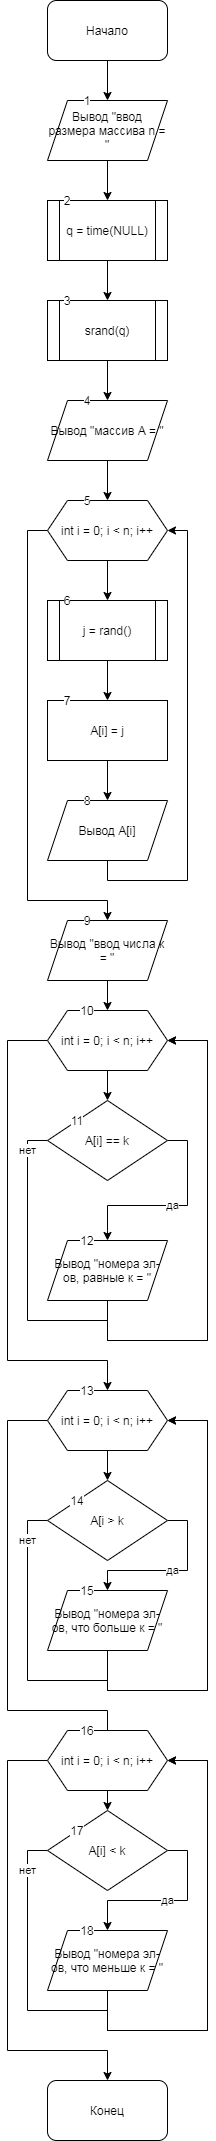

The diagram above was exported from draw.io. Its source (the exported page's mxGraphModel, read from the mxfile embedded in the PNG):
<mxGraphModel dx="559" dy="740" grid="1" gridSize="10" guides="1" tooltips="1" connect="1" arrows="1" fold="1" page="1" pageScale="1" pageWidth="827" pageHeight="1169" math="0" shadow="0">
  <root>
    <mxCell id="0" />
    <mxCell id="1" parent="0" />
    <mxCell id="2ROE4SryV5ub3w--mmNa-3" value="" style="edgeStyle=orthogonalEdgeStyle;rounded=0;orthogonalLoop=1;jettySize=auto;html=1;" edge="1" parent="1" source="2ROE4SryV5ub3w--mmNa-1" target="2ROE4SryV5ub3w--mmNa-2">
      <mxGeometry relative="1" as="geometry" />
    </mxCell>
    <mxCell id="2ROE4SryV5ub3w--mmNa-1" value="Начало" style="rounded=1;whiteSpace=wrap;html=1;" vertex="1" parent="1">
      <mxGeometry x="180" width="120" height="60" as="geometry" />
    </mxCell>
    <mxCell id="2ROE4SryV5ub3w--mmNa-5" value="" style="edgeStyle=orthogonalEdgeStyle;rounded=0;orthogonalLoop=1;jettySize=auto;html=1;" edge="1" parent="1" source="2ROE4SryV5ub3w--mmNa-2" target="2ROE4SryV5ub3w--mmNa-4">
      <mxGeometry relative="1" as="geometry" />
    </mxCell>
    <mxCell id="2ROE4SryV5ub3w--mmNa-2" value="Вывод &quot;ввод размера массива n = &quot;" style="shape=parallelogram;perimeter=parallelogramPerimeter;whiteSpace=wrap;html=1;fixedSize=1;" vertex="1" parent="1">
      <mxGeometry x="180" y="100" width="120" height="60" as="geometry" />
    </mxCell>
    <mxCell id="2ROE4SryV5ub3w--mmNa-7" value="" style="edgeStyle=orthogonalEdgeStyle;rounded=0;orthogonalLoop=1;jettySize=auto;html=1;" edge="1" parent="1" source="2ROE4SryV5ub3w--mmNa-4" target="2ROE4SryV5ub3w--mmNa-6">
      <mxGeometry relative="1" as="geometry" />
    </mxCell>
    <mxCell id="2ROE4SryV5ub3w--mmNa-4" value="q = time(NULL)" style="shape=process;whiteSpace=wrap;html=1;backgroundOutline=1;" vertex="1" parent="1">
      <mxGeometry x="180" y="200" width="120" height="60" as="geometry" />
    </mxCell>
    <mxCell id="2ROE4SryV5ub3w--mmNa-9" value="" style="edgeStyle=orthogonalEdgeStyle;rounded=0;orthogonalLoop=1;jettySize=auto;html=1;" edge="1" parent="1" source="2ROE4SryV5ub3w--mmNa-6" target="2ROE4SryV5ub3w--mmNa-8">
      <mxGeometry relative="1" as="geometry" />
    </mxCell>
    <mxCell id="2ROE4SryV5ub3w--mmNa-6" value="srand(q)" style="shape=process;whiteSpace=wrap;html=1;backgroundOutline=1;" vertex="1" parent="1">
      <mxGeometry x="180" y="300" width="120" height="60" as="geometry" />
    </mxCell>
    <mxCell id="2ROE4SryV5ub3w--mmNa-11" value="" style="edgeStyle=orthogonalEdgeStyle;rounded=0;orthogonalLoop=1;jettySize=auto;html=1;" edge="1" parent="1" source="2ROE4SryV5ub3w--mmNa-8" target="2ROE4SryV5ub3w--mmNa-10">
      <mxGeometry relative="1" as="geometry" />
    </mxCell>
    <mxCell id="2ROE4SryV5ub3w--mmNa-8" value="Вывод &quot;массив А = &quot;" style="shape=parallelogram;perimeter=parallelogramPerimeter;whiteSpace=wrap;html=1;fixedSize=1;" vertex="1" parent="1">
      <mxGeometry x="180" y="400" width="120" height="60" as="geometry" />
    </mxCell>
    <mxCell id="2ROE4SryV5ub3w--mmNa-14" value="" style="edgeStyle=orthogonalEdgeStyle;rounded=0;orthogonalLoop=1;jettySize=auto;html=1;" edge="1" parent="1" source="2ROE4SryV5ub3w--mmNa-10" target="2ROE4SryV5ub3w--mmNa-13">
      <mxGeometry relative="1" as="geometry" />
    </mxCell>
    <mxCell id="2ROE4SryV5ub3w--mmNa-21" style="edgeStyle=orthogonalEdgeStyle;rounded=0;orthogonalLoop=1;jettySize=auto;html=1;" edge="1" parent="1" source="2ROE4SryV5ub3w--mmNa-10">
      <mxGeometry relative="1" as="geometry">
        <mxPoint x="240" y="920" as="targetPoint" />
        <Array as="points">
          <mxPoint x="160" y="530" />
          <mxPoint x="160" y="900" />
          <mxPoint x="240" y="900" />
        </Array>
      </mxGeometry>
    </mxCell>
    <mxCell id="2ROE4SryV5ub3w--mmNa-10" value="int i = 0; i &amp;lt; n; i++" style="shape=hexagon;perimeter=hexagonPerimeter2;whiteSpace=wrap;html=1;fixedSize=1;" vertex="1" parent="1">
      <mxGeometry x="180" y="500" width="120" height="60" as="geometry" />
    </mxCell>
    <mxCell id="2ROE4SryV5ub3w--mmNa-16" value="" style="edgeStyle=orthogonalEdgeStyle;rounded=0;orthogonalLoop=1;jettySize=auto;html=1;" edge="1" parent="1" source="2ROE4SryV5ub3w--mmNa-13" target="2ROE4SryV5ub3w--mmNa-15">
      <mxGeometry relative="1" as="geometry" />
    </mxCell>
    <mxCell id="2ROE4SryV5ub3w--mmNa-13" value="j = rand()" style="shape=process;whiteSpace=wrap;html=1;backgroundOutline=1;" vertex="1" parent="1">
      <mxGeometry x="180" y="600" width="120" height="60" as="geometry" />
    </mxCell>
    <mxCell id="2ROE4SryV5ub3w--mmNa-19" value="" style="edgeStyle=orthogonalEdgeStyle;rounded=0;orthogonalLoop=1;jettySize=auto;html=1;" edge="1" parent="1" source="2ROE4SryV5ub3w--mmNa-15" target="2ROE4SryV5ub3w--mmNa-18">
      <mxGeometry relative="1" as="geometry" />
    </mxCell>
    <mxCell id="2ROE4SryV5ub3w--mmNa-15" value="A[i] = j" style="whiteSpace=wrap;html=1;" vertex="1" parent="1">
      <mxGeometry x="180" y="700" width="120" height="60" as="geometry" />
    </mxCell>
    <mxCell id="2ROE4SryV5ub3w--mmNa-20" style="edgeStyle=orthogonalEdgeStyle;rounded=0;orthogonalLoop=1;jettySize=auto;html=1;entryX=1;entryY=0.5;entryDx=0;entryDy=0;" edge="1" parent="1" source="2ROE4SryV5ub3w--mmNa-18" target="2ROE4SryV5ub3w--mmNa-10">
      <mxGeometry relative="1" as="geometry">
        <mxPoint x="410" y="610" as="targetPoint" />
        <Array as="points">
          <mxPoint x="240" y="880" />
          <mxPoint x="320" y="880" />
          <mxPoint x="320" y="530" />
        </Array>
      </mxGeometry>
    </mxCell>
    <mxCell id="2ROE4SryV5ub3w--mmNa-18" value="Вывод A[i]" style="shape=parallelogram;perimeter=parallelogramPerimeter;whiteSpace=wrap;html=1;fixedSize=1;" vertex="1" parent="1">
      <mxGeometry x="180" y="800" width="120" height="60" as="geometry" />
    </mxCell>
    <mxCell id="2ROE4SryV5ub3w--mmNa-24" value="" style="edgeStyle=orthogonalEdgeStyle;rounded=0;orthogonalLoop=1;jettySize=auto;html=1;" edge="1" parent="1" source="2ROE4SryV5ub3w--mmNa-22" target="2ROE4SryV5ub3w--mmNa-23">
      <mxGeometry relative="1" as="geometry" />
    </mxCell>
    <mxCell id="2ROE4SryV5ub3w--mmNa-22" value="Вывод &quot;ввод числа к = &quot;" style="shape=parallelogram;perimeter=parallelogramPerimeter;whiteSpace=wrap;html=1;fixedSize=1;" vertex="1" parent="1">
      <mxGeometry x="180" y="920" width="120" height="60" as="geometry" />
    </mxCell>
    <mxCell id="2ROE4SryV5ub3w--mmNa-26" value="" style="edgeStyle=orthogonalEdgeStyle;rounded=0;orthogonalLoop=1;jettySize=auto;html=1;" edge="1" parent="1" source="2ROE4SryV5ub3w--mmNa-23" target="2ROE4SryV5ub3w--mmNa-25">
      <mxGeometry relative="1" as="geometry" />
    </mxCell>
    <mxCell id="2ROE4SryV5ub3w--mmNa-31" style="edgeStyle=orthogonalEdgeStyle;rounded=0;orthogonalLoop=1;jettySize=auto;html=1;" edge="1" parent="1" source="2ROE4SryV5ub3w--mmNa-23">
      <mxGeometry relative="1" as="geometry">
        <mxPoint x="240" y="1390" as="targetPoint" />
        <Array as="points">
          <mxPoint x="140" y="1040" />
          <mxPoint x="140" y="1360" />
          <mxPoint x="240" y="1360" />
        </Array>
      </mxGeometry>
    </mxCell>
    <mxCell id="2ROE4SryV5ub3w--mmNa-23" value="int i = 0; i &amp;lt; n; i++" style="shape=hexagon;perimeter=hexagonPerimeter2;whiteSpace=wrap;html=1;fixedSize=1;" vertex="1" parent="1">
      <mxGeometry x="180" y="1010" width="120" height="60" as="geometry" />
    </mxCell>
    <mxCell id="2ROE4SryV5ub3w--mmNa-27" value="да" style="edgeStyle=orthogonalEdgeStyle;rounded=0;orthogonalLoop=1;jettySize=auto;html=1;" edge="1" parent="1" source="2ROE4SryV5ub3w--mmNa-25">
      <mxGeometry relative="1" as="geometry">
        <mxPoint x="240" y="1240" as="targetPoint" />
        <Array as="points">
          <mxPoint x="320" y="1140" />
          <mxPoint x="320" y="1205" />
          <mxPoint x="240" y="1205" />
          <mxPoint x="240" y="1230" />
        </Array>
      </mxGeometry>
    </mxCell>
    <mxCell id="2ROE4SryV5ub3w--mmNa-29" value="нет" style="edgeStyle=orthogonalEdgeStyle;rounded=0;orthogonalLoop=1;jettySize=auto;html=1;entryX=1;entryY=0.5;entryDx=0;entryDy=0;" edge="1" parent="1" source="2ROE4SryV5ub3w--mmNa-25" target="2ROE4SryV5ub3w--mmNa-23">
      <mxGeometry x="-0.9189" relative="1" as="geometry">
        <mxPoint x="360" y="1360" as="targetPoint" />
        <Array as="points">
          <mxPoint x="160" y="1140" />
          <mxPoint x="160" y="1320" />
          <mxPoint x="240" y="1320" />
          <mxPoint x="240" y="1340" />
          <mxPoint x="340" y="1340" />
          <mxPoint x="340" y="1040" />
        </Array>
        <mxPoint as="offset" />
      </mxGeometry>
    </mxCell>
    <mxCell id="2ROE4SryV5ub3w--mmNa-25" value="A[i] == k" style="rhombus;whiteSpace=wrap;html=1;" vertex="1" parent="1">
      <mxGeometry x="180" y="1100" width="120" height="80" as="geometry" />
    </mxCell>
    <mxCell id="2ROE4SryV5ub3w--mmNa-30" style="edgeStyle=orthogonalEdgeStyle;rounded=0;orthogonalLoop=1;jettySize=auto;html=1;entryX=1;entryY=0.5;entryDx=0;entryDy=0;" edge="1" parent="1" source="2ROE4SryV5ub3w--mmNa-28" target="2ROE4SryV5ub3w--mmNa-23">
      <mxGeometry relative="1" as="geometry">
        <mxPoint x="360" y="1040" as="targetPoint" />
        <Array as="points">
          <mxPoint x="240" y="1340" />
          <mxPoint x="340" y="1340" />
          <mxPoint x="340" y="1040" />
        </Array>
      </mxGeometry>
    </mxCell>
    <mxCell id="2ROE4SryV5ub3w--mmNa-28" value="Вывод &quot;номера эл-ов, равные к = &quot;" style="shape=parallelogram;perimeter=parallelogramPerimeter;whiteSpace=wrap;html=1;fixedSize=1;" vertex="1" parent="1">
      <mxGeometry x="180" y="1240" width="120" height="60" as="geometry" />
    </mxCell>
    <mxCell id="2ROE4SryV5ub3w--mmNa-34" value="" style="edgeStyle=orthogonalEdgeStyle;rounded=0;orthogonalLoop=1;jettySize=auto;html=1;" edge="1" parent="1" source="2ROE4SryV5ub3w--mmNa-32" target="2ROE4SryV5ub3w--mmNa-33">
      <mxGeometry relative="1" as="geometry" />
    </mxCell>
    <mxCell id="2ROE4SryV5ub3w--mmNa-43" style="edgeStyle=orthogonalEdgeStyle;rounded=0;orthogonalLoop=1;jettySize=auto;html=1;" edge="1" parent="1" source="2ROE4SryV5ub3w--mmNa-32">
      <mxGeometry relative="1" as="geometry">
        <mxPoint x="240" y="1770" as="targetPoint" />
        <Array as="points">
          <mxPoint x="140" y="1420" />
          <mxPoint x="140" y="1710" />
          <mxPoint x="240" y="1710" />
        </Array>
      </mxGeometry>
    </mxCell>
    <mxCell id="2ROE4SryV5ub3w--mmNa-32" value="int i = 0; i &amp;lt; n; i++" style="shape=hexagon;perimeter=hexagonPerimeter2;whiteSpace=wrap;html=1;fixedSize=1;" vertex="1" parent="1">
      <mxGeometry x="180" y="1390" width="120" height="60" as="geometry" />
    </mxCell>
    <mxCell id="2ROE4SryV5ub3w--mmNa-36" value="да" style="edgeStyle=orthogonalEdgeStyle;rounded=0;orthogonalLoop=1;jettySize=auto;html=1;entryX=0.5;entryY=0;entryDx=0;entryDy=0;" edge="1" parent="1" source="2ROE4SryV5ub3w--mmNa-33" target="2ROE4SryV5ub3w--mmNa-35">
      <mxGeometry relative="1" as="geometry">
        <mxPoint x="330" y="1560" as="targetPoint" />
        <Array as="points">
          <mxPoint x="320" y="1520" />
          <mxPoint x="320" y="1570" />
          <mxPoint x="240" y="1570" />
        </Array>
      </mxGeometry>
    </mxCell>
    <mxCell id="2ROE4SryV5ub3w--mmNa-42" value="нет" style="edgeStyle=orthogonalEdgeStyle;rounded=0;orthogonalLoop=1;jettySize=auto;html=1;" edge="1" parent="1" source="2ROE4SryV5ub3w--mmNa-33">
      <mxGeometry x="-0.8824" relative="1" as="geometry">
        <mxPoint x="300" y="1420" as="targetPoint" />
        <Array as="points">
          <mxPoint x="160" y="1520" />
          <mxPoint x="160" y="1680" />
          <mxPoint x="240" y="1680" />
          <mxPoint x="240" y="1690" />
          <mxPoint x="340" y="1690" />
          <mxPoint x="340" y="1420" />
        </Array>
        <mxPoint as="offset" />
      </mxGeometry>
    </mxCell>
    <mxCell id="2ROE4SryV5ub3w--mmNa-33" value="A[i &amp;gt; k" style="rhombus;whiteSpace=wrap;html=1;" vertex="1" parent="1">
      <mxGeometry x="180" y="1480" width="120" height="80" as="geometry" />
    </mxCell>
    <mxCell id="2ROE4SryV5ub3w--mmNa-41" style="edgeStyle=orthogonalEdgeStyle;rounded=0;orthogonalLoop=1;jettySize=auto;html=1;entryX=1;entryY=0.5;entryDx=0;entryDy=0;" edge="1" parent="1" source="2ROE4SryV5ub3w--mmNa-35" target="2ROE4SryV5ub3w--mmNa-32">
      <mxGeometry relative="1" as="geometry">
        <mxPoint x="240" y="1720" as="targetPoint" />
        <Array as="points">
          <mxPoint x="240" y="1690" />
          <mxPoint x="340" y="1690" />
          <mxPoint x="340" y="1420" />
        </Array>
      </mxGeometry>
    </mxCell>
    <mxCell id="2ROE4SryV5ub3w--mmNa-35" value="Вывод &quot;номера эл-ов, что больше к = &quot;" style="shape=parallelogram;perimeter=parallelogramPerimeter;whiteSpace=wrap;html=1;fixedSize=1;" vertex="1" parent="1">
      <mxGeometry x="180" y="1590" width="120" height="60" as="geometry" />
    </mxCell>
    <mxCell id="2ROE4SryV5ub3w--mmNa-49" style="edgeStyle=orthogonalEdgeStyle;rounded=0;orthogonalLoop=1;jettySize=auto;html=1;" edge="1" parent="1" source="2ROE4SryV5ub3w--mmNa-47" target="2ROE4SryV5ub3w--mmNa-48">
      <mxGeometry relative="1" as="geometry">
        <Array as="points">
          <mxPoint x="240" y="1830" />
          <mxPoint x="240" y="1830" />
        </Array>
      </mxGeometry>
    </mxCell>
    <mxCell id="2ROE4SryV5ub3w--mmNa-54" style="edgeStyle=orthogonalEdgeStyle;rounded=0;orthogonalLoop=1;jettySize=auto;html=1;" edge="1" parent="1" source="2ROE4SryV5ub3w--mmNa-47">
      <mxGeometry relative="1" as="geometry">
        <mxPoint x="240" y="2080" as="targetPoint" />
        <Array as="points">
          <mxPoint x="140" y="1760" />
          <mxPoint x="140" y="2050" />
          <mxPoint x="240" y="2050" />
        </Array>
      </mxGeometry>
    </mxCell>
    <mxCell id="2ROE4SryV5ub3w--mmNa-47" value="int i = 0; i &amp;lt; n; i++" style="shape=hexagon;perimeter=hexagonPerimeter2;whiteSpace=wrap;html=1;fixedSize=1;" vertex="1" parent="1">
      <mxGeometry x="180" y="1730" width="120" height="60" as="geometry" />
    </mxCell>
    <mxCell id="2ROE4SryV5ub3w--mmNa-51" value="да" style="edgeStyle=orthogonalEdgeStyle;rounded=0;orthogonalLoop=1;jettySize=auto;html=1;entryX=0.5;entryY=0;entryDx=0;entryDy=0;" edge="1" parent="1" source="2ROE4SryV5ub3w--mmNa-48" target="2ROE4SryV5ub3w--mmNa-50">
      <mxGeometry relative="1" as="geometry">
        <Array as="points">
          <mxPoint x="320" y="1850" />
          <mxPoint x="320" y="1900" />
          <mxPoint x="240" y="1900" />
        </Array>
      </mxGeometry>
    </mxCell>
    <mxCell id="2ROE4SryV5ub3w--mmNa-53" value="нет" style="edgeStyle=orthogonalEdgeStyle;rounded=0;orthogonalLoop=1;jettySize=auto;html=1;exitX=0;exitY=0.5;exitDx=0;exitDy=0;entryX=1;entryY=0.5;entryDx=0;entryDy=0;" edge="1" parent="1" source="2ROE4SryV5ub3w--mmNa-48" target="2ROE4SryV5ub3w--mmNa-47">
      <mxGeometry x="-0.8841" relative="1" as="geometry">
        <mxPoint x="340" y="2060" as="targetPoint" />
        <Array as="points">
          <mxPoint x="160" y="1850" />
          <mxPoint x="160" y="2010" />
          <mxPoint x="240" y="2010" />
          <mxPoint x="240" y="2030" />
          <mxPoint x="340" y="2030" />
          <mxPoint x="340" y="1760" />
        </Array>
        <mxPoint as="offset" />
      </mxGeometry>
    </mxCell>
    <mxCell id="2ROE4SryV5ub3w--mmNa-48" value="A[i] &amp;lt; k" style="rhombus;whiteSpace=wrap;html=1;" vertex="1" parent="1">
      <mxGeometry x="180" y="1810" width="120" height="80" as="geometry" />
    </mxCell>
    <mxCell id="2ROE4SryV5ub3w--mmNa-52" style="edgeStyle=orthogonalEdgeStyle;rounded=0;orthogonalLoop=1;jettySize=auto;html=1;entryX=1;entryY=0.5;entryDx=0;entryDy=0;" edge="1" parent="1" source="2ROE4SryV5ub3w--mmNa-50" target="2ROE4SryV5ub3w--mmNa-47">
      <mxGeometry relative="1" as="geometry">
        <mxPoint x="240" y="2120" as="targetPoint" />
        <Array as="points">
          <mxPoint x="240" y="2030" />
          <mxPoint x="340" y="2030" />
          <mxPoint x="340" y="1760" />
        </Array>
      </mxGeometry>
    </mxCell>
    <mxCell id="2ROE4SryV5ub3w--mmNa-50" value="Вывод &quot;номера эл-ов, что меньше к = &quot;" style="shape=parallelogram;perimeter=parallelogramPerimeter;whiteSpace=wrap;html=1;fixedSize=1;" vertex="1" parent="1">
      <mxGeometry x="180" y="1930" width="120" height="60" as="geometry" />
    </mxCell>
    <mxCell id="2ROE4SryV5ub3w--mmNa-55" value="Конец" style="rounded=1;whiteSpace=wrap;html=1;" vertex="1" parent="1">
      <mxGeometry x="180" y="2080" width="120" height="60" as="geometry" />
    </mxCell>
    <mxCell id="2ROE4SryV5ub3w--mmNa-56" value="1" style="text;html=1;strokeColor=none;fillColor=none;align=center;verticalAlign=middle;whiteSpace=wrap;rounded=0;labelBackgroundColor=#ffffff;" vertex="1" parent="1">
      <mxGeometry x="200" y="90" width="40" height="20" as="geometry" />
    </mxCell>
    <mxCell id="2ROE4SryV5ub3w--mmNa-57" value="2" style="text;html=1;strokeColor=none;fillColor=none;align=center;verticalAlign=middle;whiteSpace=wrap;rounded=0;labelBackgroundColor=#ffffff;" vertex="1" parent="1">
      <mxGeometry x="180" y="190" width="40" height="20" as="geometry" />
    </mxCell>
    <mxCell id="2ROE4SryV5ub3w--mmNa-58" value="3" style="text;html=1;strokeColor=none;fillColor=none;align=center;verticalAlign=middle;whiteSpace=wrap;rounded=0;labelBackgroundColor=#ffffff;" vertex="1" parent="1">
      <mxGeometry x="180" y="290" width="40" height="20" as="geometry" />
    </mxCell>
    <mxCell id="2ROE4SryV5ub3w--mmNa-59" value="4" style="text;html=1;strokeColor=none;fillColor=none;align=center;verticalAlign=middle;whiteSpace=wrap;rounded=0;labelBackgroundColor=#ffffff;" vertex="1" parent="1">
      <mxGeometry x="200" y="390" width="40" height="20" as="geometry" />
    </mxCell>
    <mxCell id="2ROE4SryV5ub3w--mmNa-60" value="5" style="text;html=1;strokeColor=none;fillColor=none;align=center;verticalAlign=middle;whiteSpace=wrap;rounded=0;labelBackgroundColor=#ffffff;" vertex="1" parent="1">
      <mxGeometry x="200" y="490" width="40" height="20" as="geometry" />
    </mxCell>
    <mxCell id="2ROE4SryV5ub3w--mmNa-61" value="6" style="text;html=1;strokeColor=none;fillColor=none;align=center;verticalAlign=middle;whiteSpace=wrap;rounded=0;labelBackgroundColor=#ffffff;" vertex="1" parent="1">
      <mxGeometry x="180" y="590" width="40" height="20" as="geometry" />
    </mxCell>
    <mxCell id="2ROE4SryV5ub3w--mmNa-62" value="7" style="text;html=1;strokeColor=none;fillColor=none;align=center;verticalAlign=middle;whiteSpace=wrap;rounded=0;labelBackgroundColor=#ffffff;" vertex="1" parent="1">
      <mxGeometry x="180" y="690" width="40" height="20" as="geometry" />
    </mxCell>
    <mxCell id="2ROE4SryV5ub3w--mmNa-63" value="8" style="text;html=1;strokeColor=none;fillColor=none;align=center;verticalAlign=middle;whiteSpace=wrap;rounded=0;labelBackgroundColor=#ffffff;" vertex="1" parent="1">
      <mxGeometry x="200" y="790" width="40" height="20" as="geometry" />
    </mxCell>
    <mxCell id="2ROE4SryV5ub3w--mmNa-64" value="9" style="text;html=1;strokeColor=none;fillColor=none;align=center;verticalAlign=middle;whiteSpace=wrap;rounded=0;labelBackgroundColor=#ffffff;" vertex="1" parent="1">
      <mxGeometry x="200" y="910" width="40" height="20" as="geometry" />
    </mxCell>
    <mxCell id="2ROE4SryV5ub3w--mmNa-65" value="10" style="text;html=1;strokeColor=none;fillColor=none;align=center;verticalAlign=middle;whiteSpace=wrap;rounded=0;labelBackgroundColor=#ffffff;" vertex="1" parent="1">
      <mxGeometry x="200" y="1000" width="40" height="20" as="geometry" />
    </mxCell>
    <mxCell id="2ROE4SryV5ub3w--mmNa-66" value="11" style="text;html=1;strokeColor=none;fillColor=none;align=center;verticalAlign=middle;whiteSpace=wrap;rounded=0;labelBackgroundColor=#ffffff;" vertex="1" parent="1">
      <mxGeometry x="190" y="1110" width="40" height="20" as="geometry" />
    </mxCell>
    <mxCell id="2ROE4SryV5ub3w--mmNa-67" value="12" style="text;html=1;strokeColor=none;fillColor=none;align=center;verticalAlign=middle;whiteSpace=wrap;rounded=0;labelBackgroundColor=#ffffff;" vertex="1" parent="1">
      <mxGeometry x="200" y="1230" width="40" height="20" as="geometry" />
    </mxCell>
    <mxCell id="2ROE4SryV5ub3w--mmNa-68" value="14" style="text;html=1;strokeColor=none;fillColor=none;align=center;verticalAlign=middle;whiteSpace=wrap;rounded=0;labelBackgroundColor=#ffffff;" vertex="1" parent="1">
      <mxGeometry x="190" y="1490" width="40" height="20" as="geometry" />
    </mxCell>
    <mxCell id="2ROE4SryV5ub3w--mmNa-69" value="13" style="text;html=1;strokeColor=none;fillColor=none;align=center;verticalAlign=middle;whiteSpace=wrap;rounded=0;labelBackgroundColor=#ffffff;" vertex="1" parent="1">
      <mxGeometry x="200" y="1380" width="40" height="20" as="geometry" />
    </mxCell>
    <mxCell id="2ROE4SryV5ub3w--mmNa-70" value="15" style="text;html=1;strokeColor=none;fillColor=none;align=center;verticalAlign=middle;whiteSpace=wrap;rounded=0;labelBackgroundColor=#ffffff;" vertex="1" parent="1">
      <mxGeometry x="200" y="1580" width="40" height="20" as="geometry" />
    </mxCell>
    <mxCell id="2ROE4SryV5ub3w--mmNa-71" value="16" style="text;html=1;strokeColor=none;fillColor=none;align=center;verticalAlign=middle;whiteSpace=wrap;rounded=0;labelBackgroundColor=#ffffff;" vertex="1" parent="1">
      <mxGeometry x="200" y="1720" width="40" height="20" as="geometry" />
    </mxCell>
    <mxCell id="2ROE4SryV5ub3w--mmNa-72" value="17" style="text;html=1;strokeColor=none;fillColor=none;align=center;verticalAlign=middle;whiteSpace=wrap;rounded=0;labelBackgroundColor=#ffffff;" vertex="1" parent="1">
      <mxGeometry x="190" y="1820" width="40" height="20" as="geometry" />
    </mxCell>
    <mxCell id="2ROE4SryV5ub3w--mmNa-73" value="18" style="text;html=1;strokeColor=none;fillColor=none;align=center;verticalAlign=middle;whiteSpace=wrap;rounded=0;labelBackgroundColor=#ffffff;" vertex="1" parent="1">
      <mxGeometry x="200" y="1920" width="40" height="20" as="geometry" />
    </mxCell>
  </root>
</mxGraphModel>